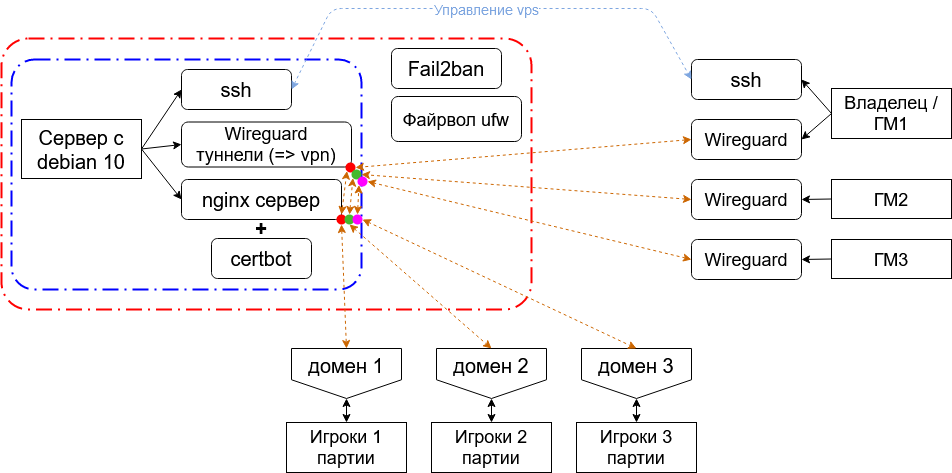

The diagram above was exported from draw.io. Its source (the exported page's mxGraphModel, read from the mxfile embedded in the PNG):
<mxGraphModel dx="1422" dy="791" grid="1" gridSize="10" guides="1" tooltips="1" connect="1" arrows="1" fold="1" page="1" pageScale="1" pageWidth="1000" pageHeight="500" math="0" shadow="0">
  <root>
    <mxCell id="0" />
    <mxCell id="1" parent="0" />
    <mxCell id="My7bQs90LZeh4tuwrbjJ-16" value="" style="rounded=1;arcSize=10;dashed=1;fillColor=none;gradientColor=none;dashPattern=8 3 1 3;strokeWidth=2;strokeColor=#FF0000;" parent="1" vertex="1">
      <mxGeometry x="24" y="48" width="530" height="271" as="geometry" />
    </mxCell>
    <mxCell id="My7bQs90LZeh4tuwrbjJ-12" value="" style="rounded=1;arcSize=10;dashed=1;fillColor=none;gradientColor=none;dashPattern=8 3 1 3;strokeWidth=2;strokeColor=#0000FF;" parent="1" vertex="1">
      <mxGeometry x="34" y="69" width="350" height="230" as="geometry" />
    </mxCell>
    <mxCell id="My7bQs90LZeh4tuwrbjJ-7" style="rounded=0;orthogonalLoop=1;jettySize=auto;html=1;exitX=1;exitY=0.5;exitDx=0;exitDy=0;entryX=0;entryY=0.5;entryDx=0;entryDy=0;" parent="1" source="My7bQs90LZeh4tuwrbjJ-1" target="My7bQs90LZeh4tuwrbjJ-2" edge="1">
      <mxGeometry relative="1" as="geometry" />
    </mxCell>
    <mxCell id="My7bQs90LZeh4tuwrbjJ-8" style="edgeStyle=none;rounded=0;orthogonalLoop=1;jettySize=auto;html=1;exitX=1;exitY=0.5;exitDx=0;exitDy=0;entryX=0;entryY=0.5;entryDx=0;entryDy=0;" parent="1" source="My7bQs90LZeh4tuwrbjJ-1" target="My7bQs90LZeh4tuwrbjJ-3" edge="1">
      <mxGeometry relative="1" as="geometry" />
    </mxCell>
    <mxCell id="My7bQs90LZeh4tuwrbjJ-9" style="edgeStyle=none;rounded=0;orthogonalLoop=1;jettySize=auto;html=1;exitX=1;exitY=0.5;exitDx=0;exitDy=0;entryX=0;entryY=0.5;entryDx=0;entryDy=0;" parent="1" source="My7bQs90LZeh4tuwrbjJ-1" target="My7bQs90LZeh4tuwrbjJ-4" edge="1">
      <mxGeometry relative="1" as="geometry" />
    </mxCell>
    <mxCell id="My7bQs90LZeh4tuwrbjJ-1" value="&lt;font style=&quot;font-size: 20px&quot;&gt;Сервер с debian 10&lt;/font&gt;" style="rounded=0;whiteSpace=wrap;html=1;" parent="1" vertex="1">
      <mxGeometry x="44" y="129" width="120" height="59" as="geometry" />
    </mxCell>
    <mxCell id="My7bQs90LZeh4tuwrbjJ-2" value="&lt;font style=&quot;font-size: 20px&quot;&gt;ssh&lt;/font&gt;" style="rounded=1;whiteSpace=wrap;html=1;" parent="1" vertex="1">
      <mxGeometry x="204" y="79" width="110" height="40" as="geometry" />
    </mxCell>
    <mxCell id="My7bQs90LZeh4tuwrbjJ-3" value="&lt;div style=&quot;font-size: 18px&quot;&gt;&lt;font style=&quot;font-size: 18px&quot;&gt;Wireguard&lt;/font&gt;&lt;/div&gt;&lt;div style=&quot;font-size: 18px&quot;&gt;&lt;font style=&quot;font-size: 18px&quot;&gt;туннели (=&amp;gt; vpn)&lt;br&gt;&lt;/font&gt;&lt;/div&gt;" style="rounded=1;whiteSpace=wrap;html=1;" parent="1" vertex="1">
      <mxGeometry x="204" y="131.5" width="170" height="45" as="geometry" />
    </mxCell>
    <UserObject label="&lt;font style=&quot;font-size: 20px&quot;&gt;nginx сервер&lt;br&gt;&lt;/font&gt;" tooltip="sf&#10;s&#10;dfs&#10;df&#10;sf&#10;s&#10;fd" id="My7bQs90LZeh4tuwrbjJ-4">
      <mxCell style="rounded=1;whiteSpace=wrap;html=1;" parent="1" vertex="1">
        <mxGeometry x="204" y="189" width="160" height="40" as="geometry" />
      </mxCell>
    </UserObject>
    <mxCell id="My7bQs90LZeh4tuwrbjJ-6" value="&lt;font style=&quot;font-size: 20px&quot;&gt;certbot&lt;br&gt;&lt;/font&gt;" style="rounded=1;whiteSpace=wrap;html=1;" parent="1" vertex="1">
      <mxGeometry x="234" y="248" width="100" height="40" as="geometry" />
    </mxCell>
    <mxCell id="My7bQs90LZeh4tuwrbjJ-10" value="&lt;b&gt;&lt;font style=&quot;font-size: 20px&quot;&gt;+&lt;/font&gt;&lt;/b&gt;" style="text;html=1;strokeColor=none;fillColor=none;align=center;verticalAlign=middle;whiteSpace=wrap;rounded=0;" parent="1" vertex="1">
      <mxGeometry x="264" y="228" width="40" height="20" as="geometry" />
    </mxCell>
    <mxCell id="My7bQs90LZeh4tuwrbjJ-13" value="&lt;font style=&quot;font-size: 20px&quot;&gt;Fail2ban&lt;/font&gt;" style="rounded=1;whiteSpace=wrap;html=1;" parent="1" vertex="1">
      <mxGeometry x="414" y="58" width="110" height="40" as="geometry" />
    </mxCell>
    <mxCell id="My7bQs90LZeh4tuwrbjJ-15" value="&lt;div style=&quot;font-size: 18px&quot;&gt;&lt;font style=&quot;font-size: 18px&quot;&gt;Файрвол ufw&lt;br&gt;&lt;/font&gt;&lt;/div&gt;" style="rounded=1;whiteSpace=wrap;html=1;" parent="1" vertex="1">
      <mxGeometry x="414" y="106" width="130" height="45" as="geometry" />
    </mxCell>
    <mxCell id="My7bQs90LZeh4tuwrbjJ-17" value="&lt;font style=&quot;font-size: 20px&quot;&gt;ssh&lt;/font&gt;" style="rounded=1;whiteSpace=wrap;html=1;" parent="1" vertex="1">
      <mxGeometry x="714" y="69" width="110" height="40" as="geometry" />
    </mxCell>
    <mxCell id="My7bQs90LZeh4tuwrbjJ-53" style="rounded=0;orthogonalLoop=1;jettySize=auto;html=1;exitX=0;exitY=0.5;exitDx=0;exitDy=0;dashed=1;startArrow=classic;startFill=1;endArrow=classic;endFill=1;strokeColor=#CC6600;entryX=1;entryY=0.5;entryDx=0;entryDy=0;" parent="1" source="My7bQs90LZeh4tuwrbjJ-18" target="My7bQs90LZeh4tuwrbjJ-47" edge="1">
      <mxGeometry relative="1" as="geometry">
        <mxPoint x="594" y="188" as="targetPoint" />
      </mxGeometry>
    </mxCell>
    <mxCell id="My7bQs90LZeh4tuwrbjJ-18" value="&lt;font style=&quot;font-size: 18px&quot;&gt;Wireguard&lt;/font&gt;" style="rounded=1;whiteSpace=wrap;html=1;" parent="1" vertex="1">
      <mxGeometry x="714" y="129" width="110" height="40" as="geometry" />
    </mxCell>
    <mxCell id="My7bQs90LZeh4tuwrbjJ-59" style="edgeStyle=none;rounded=0;orthogonalLoop=1;jettySize=auto;html=1;exitX=0;exitY=0.5;exitDx=0;exitDy=0;entryX=1;entryY=0.5;entryDx=0;entryDy=0;dashed=1;startArrow=classic;startFill=1;endArrow=classic;endFill=1;strokeColor=#CC6600;" parent="1" source="My7bQs90LZeh4tuwrbjJ-19" target="My7bQs90LZeh4tuwrbjJ-56" edge="1">
      <mxGeometry relative="1" as="geometry" />
    </mxCell>
    <mxCell id="My7bQs90LZeh4tuwrbjJ-19" value="&lt;font style=&quot;font-size: 18px&quot;&gt;Wireguard&lt;/font&gt;" style="rounded=1;whiteSpace=wrap;html=1;" parent="1" vertex="1">
      <mxGeometry x="714" y="189" width="110" height="40" as="geometry" />
    </mxCell>
    <mxCell id="My7bQs90LZeh4tuwrbjJ-60" style="edgeStyle=none;rounded=0;orthogonalLoop=1;jettySize=auto;html=1;exitX=0;exitY=0.5;exitDx=0;exitDy=0;entryX=1;entryY=0.5;entryDx=0;entryDy=0;dashed=1;startArrow=classic;startFill=1;endArrow=classic;endFill=1;strokeColor=#CC6600;" parent="1" source="My7bQs90LZeh4tuwrbjJ-20" target="My7bQs90LZeh4tuwrbjJ-57" edge="1">
      <mxGeometry relative="1" as="geometry" />
    </mxCell>
    <mxCell id="My7bQs90LZeh4tuwrbjJ-20" value="&lt;font style=&quot;font-size: 18px&quot;&gt;Wireguard&lt;/font&gt;" style="rounded=1;whiteSpace=wrap;html=1;" parent="1" vertex="1">
      <mxGeometry x="714" y="249" width="110" height="40" as="geometry" />
    </mxCell>
    <mxCell id="My7bQs90LZeh4tuwrbjJ-25" style="edgeStyle=none;rounded=0;orthogonalLoop=1;jettySize=auto;html=1;exitX=0;exitY=0.5;exitDx=0;exitDy=0;entryX=1;entryY=0.5;entryDx=0;entryDy=0;" parent="1" source="My7bQs90LZeh4tuwrbjJ-22" target="My7bQs90LZeh4tuwrbjJ-17" edge="1">
      <mxGeometry relative="1" as="geometry" />
    </mxCell>
    <mxCell id="My7bQs90LZeh4tuwrbjJ-26" style="edgeStyle=none;rounded=0;orthogonalLoop=1;jettySize=auto;html=1;exitX=0;exitY=0.5;exitDx=0;exitDy=0;entryX=1;entryY=0.5;entryDx=0;entryDy=0;" parent="1" source="My7bQs90LZeh4tuwrbjJ-22" target="My7bQs90LZeh4tuwrbjJ-18" edge="1">
      <mxGeometry relative="1" as="geometry" />
    </mxCell>
    <mxCell id="My7bQs90LZeh4tuwrbjJ-22" value="&lt;font style=&quot;font-size: 18px&quot;&gt;Владелец / ГМ1&lt;br&gt;&lt;/font&gt;" style="rounded=0;whiteSpace=wrap;html=1;" parent="1" vertex="1">
      <mxGeometry x="854" y="98" width="120" height="50" as="geometry" />
    </mxCell>
    <mxCell id="My7bQs90LZeh4tuwrbjJ-27" style="edgeStyle=none;rounded=0;orthogonalLoop=1;jettySize=auto;html=1;exitX=0;exitY=0.5;exitDx=0;exitDy=0;entryX=1;entryY=0.5;entryDx=0;entryDy=0;" parent="1" source="My7bQs90LZeh4tuwrbjJ-23" target="My7bQs90LZeh4tuwrbjJ-19" edge="1">
      <mxGeometry relative="1" as="geometry" />
    </mxCell>
    <mxCell id="My7bQs90LZeh4tuwrbjJ-23" value="&lt;font style=&quot;font-size: 18px&quot;&gt;ГМ2&lt;br&gt;&lt;/font&gt;" style="rounded=0;whiteSpace=wrap;html=1;" parent="1" vertex="1">
      <mxGeometry x="854" y="189" width="120" height="39" as="geometry" />
    </mxCell>
    <mxCell id="My7bQs90LZeh4tuwrbjJ-28" style="edgeStyle=none;rounded=0;orthogonalLoop=1;jettySize=auto;html=1;exitX=0;exitY=0.5;exitDx=0;exitDy=0;entryX=1;entryY=0.5;entryDx=0;entryDy=0;" parent="1" source="My7bQs90LZeh4tuwrbjJ-24" target="My7bQs90LZeh4tuwrbjJ-20" edge="1">
      <mxGeometry relative="1" as="geometry" />
    </mxCell>
    <mxCell id="My7bQs90LZeh4tuwrbjJ-24" value="&lt;font style=&quot;font-size: 18px&quot;&gt;ГМ3&lt;br&gt;&lt;/font&gt;" style="rounded=0;whiteSpace=wrap;html=1;" parent="1" vertex="1">
      <mxGeometry x="854" y="249" width="120" height="39" as="geometry" />
    </mxCell>
    <mxCell id="My7bQs90LZeh4tuwrbjJ-39" style="edgeStyle=none;rounded=0;orthogonalLoop=1;jettySize=auto;html=1;exitX=0.5;exitY=1;exitDx=0;exitDy=0;entryX=0.5;entryY=0;entryDx=0;entryDy=0;startArrow=classic;startFill=1;" parent="1" source="My7bQs90LZeh4tuwrbjJ-30" target="My7bQs90LZeh4tuwrbjJ-36" edge="1">
      <mxGeometry relative="1" as="geometry" />
    </mxCell>
    <mxCell id="My7bQs90LZeh4tuwrbjJ-30" value="&lt;font style=&quot;font-size: 20px&quot;&gt;домен 1&lt;/font&gt;" style="shape=offPageConnector;whiteSpace=wrap;html=1;spacingBottom=17;" parent="1" vertex="1">
      <mxGeometry x="314" y="358" width="110" height="50" as="geometry" />
    </mxCell>
    <mxCell id="My7bQs90LZeh4tuwrbjJ-40" style="edgeStyle=none;rounded=0;orthogonalLoop=1;jettySize=auto;html=1;exitX=0.5;exitY=1;exitDx=0;exitDy=0;entryX=0.5;entryY=0;entryDx=0;entryDy=0;startArrow=classic;startFill=1;" parent="1" source="My7bQs90LZeh4tuwrbjJ-31" target="My7bQs90LZeh4tuwrbjJ-37" edge="1">
      <mxGeometry relative="1" as="geometry" />
    </mxCell>
    <mxCell id="My7bQs90LZeh4tuwrbjJ-31" value="&lt;font style=&quot;font-size: 20px&quot;&gt;домен 2&lt;br&gt;&lt;/font&gt;" style="shape=offPageConnector;whiteSpace=wrap;html=1;spacingBottom=17;" parent="1" vertex="1">
      <mxGeometry x="459" y="358" width="110" height="50" as="geometry" />
    </mxCell>
    <mxCell id="My7bQs90LZeh4tuwrbjJ-41" style="edgeStyle=none;rounded=0;orthogonalLoop=1;jettySize=auto;html=1;exitX=0.5;exitY=1;exitDx=0;exitDy=0;entryX=0.5;entryY=0;entryDx=0;entryDy=0;startArrow=classic;startFill=1;" parent="1" source="My7bQs90LZeh4tuwrbjJ-32" target="My7bQs90LZeh4tuwrbjJ-38" edge="1">
      <mxGeometry relative="1" as="geometry" />
    </mxCell>
    <mxCell id="My7bQs90LZeh4tuwrbjJ-32" value="&lt;font style=&quot;font-size: 20px&quot;&gt;домен 3&lt;br&gt;&lt;/font&gt;" style="shape=offPageConnector;whiteSpace=wrap;html=1;spacingBottom=17;" parent="1" vertex="1">
      <mxGeometry x="604" y="358" width="110" height="50" as="geometry" />
    </mxCell>
    <mxCell id="My7bQs90LZeh4tuwrbjJ-36" value="&lt;font style=&quot;font-size: 18px&quot;&gt;Игроки 1 партии&lt;br&gt;&lt;/font&gt;" style="rounded=0;whiteSpace=wrap;html=1;" parent="1" vertex="1">
      <mxGeometry x="309" y="432" width="120" height="50" as="geometry" />
    </mxCell>
    <mxCell id="My7bQs90LZeh4tuwrbjJ-37" value="&lt;font style=&quot;font-size: 18px&quot;&gt;Игроки 2 партии&lt;br&gt;&lt;/font&gt;" style="rounded=0;whiteSpace=wrap;html=1;" parent="1" vertex="1">
      <mxGeometry x="454" y="432" width="120" height="50" as="geometry" />
    </mxCell>
    <mxCell id="My7bQs90LZeh4tuwrbjJ-38" value="&lt;font style=&quot;font-size: 18px&quot;&gt;Игроки 3 партии&lt;br&gt;&lt;/font&gt;" style="rounded=0;whiteSpace=wrap;html=1;" parent="1" vertex="1">
      <mxGeometry x="599" y="432" width="120" height="50" as="geometry" />
    </mxCell>
    <mxCell id="My7bQs90LZeh4tuwrbjJ-42" value="" style="endArrow=classic;html=1;dashed=1;exitX=1;exitY=0.5;exitDx=0;exitDy=0;entryX=0;entryY=0.5;entryDx=0;entryDy=0;startArrow=classic;startFill=1;strokeColor=#7EA6E0;" parent="1" source="My7bQs90LZeh4tuwrbjJ-2" target="My7bQs90LZeh4tuwrbjJ-17" edge="1">
      <mxGeometry width="50" height="50" relative="1" as="geometry">
        <mxPoint x="124" y="18" as="sourcePoint" />
        <mxPoint x="694" y="-22" as="targetPoint" />
        <Array as="points">
          <mxPoint x="354" y="18" />
          <mxPoint x="504" y="18" />
          <mxPoint x="674" y="18" />
        </Array>
      </mxGeometry>
    </mxCell>
    <mxCell id="My7bQs90LZeh4tuwrbjJ-44" value="&lt;font style=&quot;font-size: 14px&quot;&gt;Управление vps&lt;/font&gt;" style="edgeLabel;html=1;align=center;verticalAlign=middle;resizable=0;points=[];fontColor=#7EA6E0;" parent="My7bQs90LZeh4tuwrbjJ-42" vertex="1" connectable="0">
      <mxGeometry x="-0.0029" relative="1" as="geometry">
        <mxPoint as="offset" />
      </mxGeometry>
    </mxCell>
    <mxCell id="My7bQs90LZeh4tuwrbjJ-47" value="" style="ellipse;whiteSpace=wrap;html=1;aspect=fixed;fillColor=#FF0000;strokeColor=none;" parent="1" vertex="1">
      <mxGeometry x="368" y="172" width="10" height="10" as="geometry" />
    </mxCell>
    <mxCell id="My7bQs90LZeh4tuwrbjJ-56" value="" style="ellipse;whiteSpace=wrap;html=1;aspect=fixed;strokeColor=none;fillColor=#44B92D;" parent="1" vertex="1">
      <mxGeometry x="374" y="179" width="10" height="10" as="geometry" />
    </mxCell>
    <mxCell id="My7bQs90LZeh4tuwrbjJ-57" value="" style="ellipse;whiteSpace=wrap;html=1;aspect=fixed;strokeColor=none;fillColor=#FF00FF;" parent="1" vertex="1">
      <mxGeometry x="380" y="186" width="10" height="10" as="geometry" />
    </mxCell>
    <mxCell id="My7bQs90LZeh4tuwrbjJ-66" style="edgeStyle=none;rounded=0;orthogonalLoop=1;jettySize=auto;html=1;exitX=0.5;exitY=1;exitDx=0;exitDy=0;entryX=0.5;entryY=0;entryDx=0;entryDy=0;dashed=1;startArrow=classic;startFill=1;endArrow=classic;endFill=1;strokeColor=#CC6600;" parent="1" source="My7bQs90LZeh4tuwrbjJ-61" target="My7bQs90LZeh4tuwrbjJ-30" edge="1">
      <mxGeometry relative="1" as="geometry" />
    </mxCell>
    <mxCell id="My7bQs90LZeh4tuwrbjJ-72" style="edgeStyle=none;rounded=0;orthogonalLoop=1;jettySize=auto;html=1;exitX=0.5;exitY=0;exitDx=0;exitDy=0;entryX=0;entryY=1;entryDx=0;entryDy=0;dashed=1;startArrow=classic;startFill=1;endArrow=classic;endFill=1;strokeColor=#CC6600;" parent="1" source="My7bQs90LZeh4tuwrbjJ-61" target="My7bQs90LZeh4tuwrbjJ-47" edge="1">
      <mxGeometry relative="1" as="geometry" />
    </mxCell>
    <mxCell id="My7bQs90LZeh4tuwrbjJ-61" value="" style="ellipse;whiteSpace=wrap;html=1;aspect=fixed;fillColor=#FF0000;strokeColor=none;" parent="1" vertex="1">
      <mxGeometry x="359" y="224" width="10" height="10" as="geometry" />
    </mxCell>
    <mxCell id="My7bQs90LZeh4tuwrbjJ-70" style="edgeStyle=none;rounded=0;orthogonalLoop=1;jettySize=auto;html=1;exitX=0.5;exitY=0;exitDx=0;exitDy=0;entryX=0;entryY=1;entryDx=0;entryDy=0;dashed=1;startArrow=classic;startFill=1;endArrow=classic;endFill=1;strokeColor=#CC6600;" parent="1" source="My7bQs90LZeh4tuwrbjJ-62" target="My7bQs90LZeh4tuwrbjJ-56" edge="1">
      <mxGeometry relative="1" as="geometry" />
    </mxCell>
    <mxCell id="My7bQs90LZeh4tuwrbjJ-62" value="" style="ellipse;whiteSpace=wrap;html=1;aspect=fixed;strokeColor=none;fillColor=#44B92D;" parent="1" vertex="1">
      <mxGeometry x="367" y="224" width="10" height="10" as="geometry" />
    </mxCell>
    <mxCell id="My7bQs90LZeh4tuwrbjJ-68" style="edgeStyle=none;rounded=0;orthogonalLoop=1;jettySize=auto;html=1;exitX=1;exitY=0.5;exitDx=0;exitDy=0;entryX=0.5;entryY=0;entryDx=0;entryDy=0;dashed=1;startArrow=classic;startFill=1;endArrow=classic;endFill=1;strokeColor=#CC6600;" parent="1" source="My7bQs90LZeh4tuwrbjJ-63" target="My7bQs90LZeh4tuwrbjJ-32" edge="1">
      <mxGeometry relative="1" as="geometry" />
    </mxCell>
    <mxCell id="My7bQs90LZeh4tuwrbjJ-71" style="edgeStyle=none;rounded=0;orthogonalLoop=1;jettySize=auto;html=1;exitX=0.5;exitY=0;exitDx=0;exitDy=0;entryX=0;entryY=1;entryDx=0;entryDy=0;dashed=1;startArrow=classic;startFill=1;endArrow=classic;endFill=1;strokeColor=#CC6600;" parent="1" source="My7bQs90LZeh4tuwrbjJ-63" target="My7bQs90LZeh4tuwrbjJ-57" edge="1">
      <mxGeometry relative="1" as="geometry" />
    </mxCell>
    <mxCell id="My7bQs90LZeh4tuwrbjJ-63" value="" style="ellipse;whiteSpace=wrap;html=1;aspect=fixed;strokeColor=none;fillColor=#FF00FF;" parent="1" vertex="1">
      <mxGeometry x="375" y="224" width="10" height="10" as="geometry" />
    </mxCell>
    <mxCell id="My7bQs90LZeh4tuwrbjJ-67" style="edgeStyle=none;rounded=0;orthogonalLoop=1;jettySize=auto;html=1;exitX=0.5;exitY=1;exitDx=0;exitDy=0;entryX=0.5;entryY=0;entryDx=0;entryDy=0;dashed=1;startArrow=classic;startFill=1;endArrow=classic;endFill=1;strokeColor=#CC6600;" parent="1" source="My7bQs90LZeh4tuwrbjJ-62" target="My7bQs90LZeh4tuwrbjJ-31" edge="1">
      <mxGeometry relative="1" as="geometry" />
    </mxCell>
  </root>
</mxGraphModel>